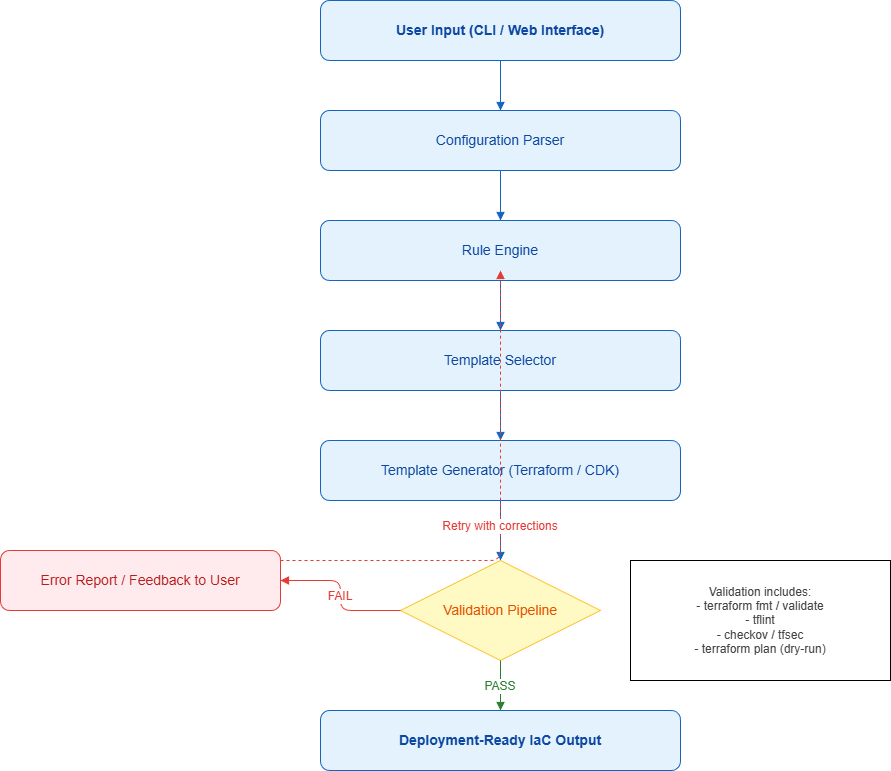

The diagram above was exported from draw.io. Its source (the exported page's mxGraphModel, read from the mxfile embedded in the PNG):
<mxGraphModel dx="1042" dy="527" grid="1" gridSize="10" guides="1" tooltips="1" connect="1" arrows="1" fold="1" page="1" pageScale="1" pageWidth="850" pageHeight="1100" math="0" shadow="0">
  <root>
    <mxCell id="0" />
    <mxCell id="1" parent="0" />
    <mxCell id="mxlAOcLR5m9uuBEVmOYs-52" value="User Input (CLI / Web Interface)" style="rounded=1;whiteSpace=wrap;html=1;fillColor=#E3F2FD;strokeColor=#1565C0;fontColor=#0D47A1;fontSize=14;fontStyle=1;" parent="1" vertex="1">
      <mxGeometry x="400" y="60" width="360" height="60" as="geometry" />
    </mxCell>
    <mxCell id="mxlAOcLR5m9uuBEVmOYs-53" value="Configuration Parser" style="rounded=1;whiteSpace=wrap;html=1;fillColor=#E3F2FD;strokeColor=#1565C0;fontColor=#0D47A1;fontSize=14;" parent="1" vertex="1">
      <mxGeometry x="400" y="170" width="360" height="60" as="geometry" />
    </mxCell>
    <mxCell id="mxlAOcLR5m9uuBEVmOYs-54" value="Rule Engine" style="rounded=1;whiteSpace=wrap;html=1;fillColor=#E3F2FD;strokeColor=#1565C0;fontColor=#0D47A1;fontSize=14;" parent="1" vertex="1">
      <mxGeometry x="400" y="280" width="360" height="60" as="geometry" />
    </mxCell>
    <mxCell id="mxlAOcLR5m9uuBEVmOYs-55" value="Template Selector" style="rounded=1;whiteSpace=wrap;html=1;fillColor=#E3F2FD;strokeColor=#1565C0;fontColor=#0D47A1;fontSize=14;" parent="1" vertex="1">
      <mxGeometry x="400" y="390" width="360" height="60" as="geometry" />
    </mxCell>
    <mxCell id="mxlAOcLR5m9uuBEVmOYs-56" value="Template Generator (Terraform / CDK)" style="rounded=1;whiteSpace=wrap;html=1;fillColor=#E3F2FD;strokeColor=#1565C0;fontColor=#0D47A1;fontSize=14;" parent="1" vertex="1">
      <mxGeometry x="400" y="500" width="360" height="60" as="geometry" />
    </mxCell>
    <mxCell id="mxlAOcLR5m9uuBEVmOYs-57" value="Validation Pipeline" style="shape=rhombus;whiteSpace=wrap;html=1;fillColor=#FFF9C4;strokeColor=#FBC02D;fontColor=#E65100;fontSize=14;" parent="1" vertex="1">
      <mxGeometry x="480" y="620" width="200" height="100" as="geometry" />
    </mxCell>
    <mxCell id="mxlAOcLR5m9uuBEVmOYs-58" value="Error Report / Feedback to User" style="rounded=1;whiteSpace=wrap;html=1;fillColor=#FFEBEE;strokeColor=#E53935;fontColor=#B71C1C;fontSize=14;" parent="1" vertex="1">
      <mxGeometry x="80" y="610" width="280" height="60" as="geometry" />
    </mxCell>
    <mxCell id="mxlAOcLR5m9uuBEVmOYs-59" value="Deployment-Ready IaC Output" style="rounded=1;whiteSpace=wrap;html=1;fillColor=#E3F2FD;strokeColor=#1565C0;fontColor=#0D47A1;fontSize=14;fontStyle=1;" parent="1" vertex="1">
      <mxGeometry x="400" y="770" width="360" height="60" as="geometry" />
    </mxCell>
    <mxCell id="mxlAOcLR5m9uuBEVmOYs-60" value="Validation includes:&#10;- terraform fmt / validate&#10;- tflint&#10;- checkov / tfsec&#10;- terraform plan (dry-run)" style="whiteSpace=wrap;html=1;fontSize=12;fontColor=#444444;" parent="1" vertex="1">
      <mxGeometry x="710" y="620" width="260" height="120" as="geometry" />
    </mxCell>
    <mxCell id="mxlAOcLR5m9uuBEVmOYs-61" style="edgeStyle=orthogonalEdgeStyle;strokeColor=#1565C0;endArrow=block;endFill=1;" parent="1" source="mxlAOcLR5m9uuBEVmOYs-52" target="mxlAOcLR5m9uuBEVmOYs-53" edge="1">
      <mxGeometry relative="1" as="geometry" />
    </mxCell>
    <mxCell id="mxlAOcLR5m9uuBEVmOYs-62" style="edgeStyle=orthogonalEdgeStyle;strokeColor=#1565C0;endArrow=block;endFill=1;" parent="1" source="mxlAOcLR5m9uuBEVmOYs-53" target="mxlAOcLR5m9uuBEVmOYs-54" edge="1">
      <mxGeometry relative="1" as="geometry" />
    </mxCell>
    <mxCell id="mxlAOcLR5m9uuBEVmOYs-63" style="edgeStyle=orthogonalEdgeStyle;strokeColor=#1565C0;endArrow=block;endFill=1;" parent="1" source="mxlAOcLR5m9uuBEVmOYs-54" target="mxlAOcLR5m9uuBEVmOYs-55" edge="1">
      <mxGeometry relative="1" as="geometry" />
    </mxCell>
    <mxCell id="mxlAOcLR5m9uuBEVmOYs-64" style="edgeStyle=orthogonalEdgeStyle;strokeColor=#1565C0;endArrow=block;endFill=1;" parent="1" source="mxlAOcLR5m9uuBEVmOYs-55" target="mxlAOcLR5m9uuBEVmOYs-56" edge="1">
      <mxGeometry relative="1" as="geometry" />
    </mxCell>
    <mxCell id="mxlAOcLR5m9uuBEVmOYs-65" style="edgeStyle=orthogonalEdgeStyle;strokeColor=#1565C0;endArrow=block;endFill=1;" parent="1" source="mxlAOcLR5m9uuBEVmOYs-56" target="mxlAOcLR5m9uuBEVmOYs-57" edge="1">
      <mxGeometry relative="1" as="geometry" />
    </mxCell>
    <mxCell id="mxlAOcLR5m9uuBEVmOYs-66" value="PASS" style="edgeStyle=orthogonalEdgeStyle;strokeColor=#2E7D32;endArrow=block;endFill=1;fontSize=12;fontColor=#2E7D32;" parent="1" source="mxlAOcLR5m9uuBEVmOYs-57" target="mxlAOcLR5m9uuBEVmOYs-59" edge="1">
      <mxGeometry relative="1" as="geometry" />
    </mxCell>
    <mxCell id="mxlAOcLR5m9uuBEVmOYs-67" value="FAIL" style="edgeStyle=orthogonalEdgeStyle;strokeColor=#E53935;endArrow=block;endFill=1;fontSize=12;fontColor=#E53935;" parent="1" source="mxlAOcLR5m9uuBEVmOYs-57" target="mxlAOcLR5m9uuBEVmOYs-58" edge="1">
      <mxGeometry relative="1" as="geometry" />
    </mxCell>
    <mxCell id="mxlAOcLR5m9uuBEVmOYs-68" value="Retry with corrections" style="edgeStyle=orthogonalEdgeStyle;strokeColor=#E53935;dashed=1;endArrow=block;endFill=1;fontSize=12;fontColor=#E53935;" parent="1" edge="1">
      <mxGeometry relative="1" as="geometry">
        <mxPoint x="360" y="620" as="sourcePoint" />
        <mxPoint x="580" y="330" as="targetPoint" />
        <Array as="points">
          <mxPoint x="580" y="620" />
        </Array>
      </mxGeometry>
    </mxCell>
  </root>
</mxGraphModel>